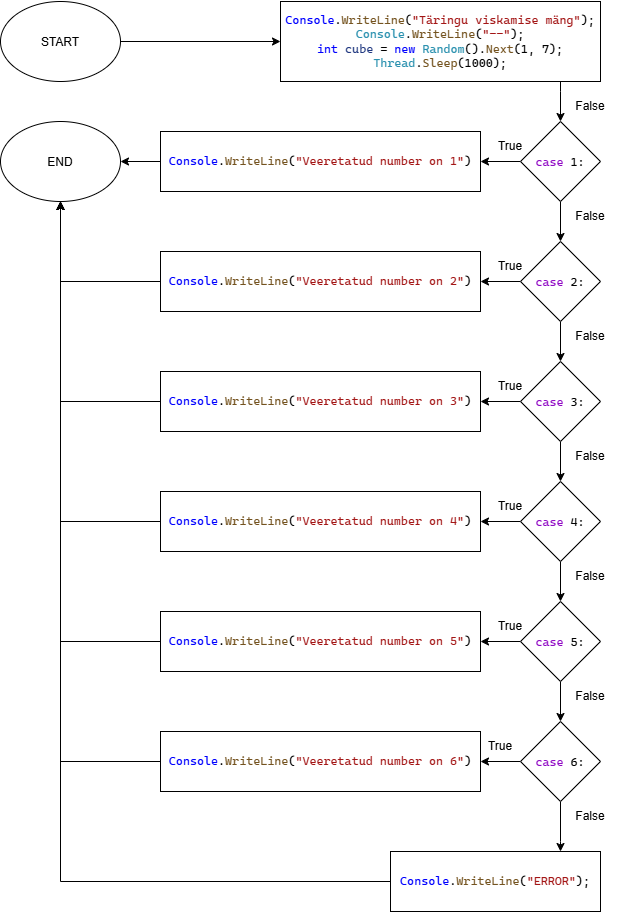

The diagram above was exported from draw.io. Its source (the exported page's mxGraphModel, read from the mxfile embedded in the PNG):
<mxGraphModel dx="1724" dy="987" grid="1" gridSize="10" guides="1" tooltips="1" connect="1" arrows="1" fold="1" page="1" pageScale="1" pageWidth="850" pageHeight="1100" math="0" shadow="0">
  <root>
    <mxCell id="0" />
    <mxCell id="1" parent="0" />
    <mxCell id="8xi2jdq-IczNlJaLEP7--9" edge="1" parent="1" source="8xi2jdq-IczNlJaLEP7--1" style="edgeStyle=orthogonalEdgeStyle;rounded=0;orthogonalLoop=1;jettySize=auto;html=1;" target="8xi2jdq-IczNlJaLEP7--2">
      <mxGeometry relative="1" as="geometry" />
    </mxCell>
    <mxCell id="8xi2jdq-IczNlJaLEP7--1" parent="1" style="ellipse;whiteSpace=wrap;html=1;shapeInside=1;" value="START" vertex="1">
      <mxGeometry height="80" width="120" x="-40" y="40" as="geometry" />
    </mxCell>
    <mxCell id="8xi2jdq-IczNlJaLEP7--10" edge="1" parent="1" source="8xi2jdq-IczNlJaLEP7--2" style="edgeStyle=orthogonalEdgeStyle;rounded=0;orthogonalLoop=1;jettySize=auto;html=1;" target="8xi2jdq-IczNlJaLEP7--3">
      <mxGeometry relative="1" as="geometry">
        <Array as="points">
          <mxPoint x="520" y="130" />
          <mxPoint x="520" y="130" />
        </Array>
      </mxGeometry>
    </mxCell>
    <mxCell id="8xi2jdq-IczNlJaLEP7--2" parent="1" style="rounded=0;whiteSpace=wrap;html=1;" value="&lt;pre style=&quot;font-family: &amp;quot;Cascadia Mono&amp;quot;; font-size: 9pt;&quot;&gt;&lt;span style=&quot;color: rgb(0, 0, 255);&quot;&gt;Console&lt;/span&gt;.&lt;span style=&quot;color: rgb(116, 83, 31);&quot;&gt;WriteLine&lt;/span&gt;(&lt;span style=&quot;color: rgb(163, 21, 21);&quot;&gt;&quot;Täringu viskamise mäng&quot;&lt;/span&gt;);&lt;br&gt;&lt;span style=&quot;color: rgb(43, 145, 175);&quot;&gt;Console&lt;/span&gt;.&lt;span style=&quot;color: rgb(116, 83, 31);&quot;&gt;WriteLine&lt;/span&gt;(&lt;span style=&quot;color: rgb(163, 21, 21);&quot;&gt;&quot;--&quot;&lt;/span&gt;);&lt;br&gt;&lt;span style=&quot;color: rgb(0, 0, 255);&quot;&gt;int&lt;/span&gt; &lt;span style=&quot;color: rgb(31, 55, 127);&quot;&gt;cube&lt;/span&gt; = &lt;span style=&quot;color: rgb(0, 0, 255);&quot;&gt;new&lt;/span&gt; &lt;span style=&quot;color: rgb(43, 145, 175);&quot;&gt;Random&lt;/span&gt;().&lt;span style=&quot;color: rgb(116, 83, 31);&quot;&gt;Next&lt;/span&gt;(1, 7);&lt;br&gt;&lt;span style=&quot;color: rgb(43, 145, 175);&quot;&gt;Thread&lt;/span&gt;.&lt;span style=&quot;color: rgb(116, 83, 31);&quot;&gt;Sleep&lt;/span&gt;(1000);&lt;/pre&gt;" vertex="1">
      <mxGeometry height="80" width="320" x="240" y="40" as="geometry" />
    </mxCell>
    <mxCell id="8xi2jdq-IczNlJaLEP7--11" edge="1" parent="1" source="8xi2jdq-IczNlJaLEP7--3" style="edgeStyle=orthogonalEdgeStyle;rounded=0;orthogonalLoop=1;jettySize=auto;html=1;" target="8xi2jdq-IczNlJaLEP7--4">
      <mxGeometry relative="1" as="geometry" />
    </mxCell>
    <mxCell id="8xi2jdq-IczNlJaLEP7--22" edge="1" parent="1" source="8xi2jdq-IczNlJaLEP7--3" style="edgeStyle=orthogonalEdgeStyle;rounded=0;orthogonalLoop=1;jettySize=auto;html=1;" target="8xi2jdq-IczNlJaLEP7--16">
      <mxGeometry relative="1" as="geometry" />
    </mxCell>
    <mxCell id="8xi2jdq-IczNlJaLEP7--3" parent="1" style="rhombus;whiteSpace=wrap;html=1;shapeInside=1;" value="&lt;pre style=&quot;font-family: &amp;quot;Cascadia Mono&amp;quot;; font-size: 9pt;&quot;&gt;&lt;span style=&quot;color:#8f08c4&quot;&gt;case&lt;/span&gt; 1:&lt;/pre&gt;" vertex="1">
      <mxGeometry height="80" width="80" x="480" y="160" as="geometry" />
    </mxCell>
    <mxCell id="8xi2jdq-IczNlJaLEP7--12" edge="1" parent="1" source="8xi2jdq-IczNlJaLEP7--4" style="edgeStyle=orthogonalEdgeStyle;rounded=0;orthogonalLoop=1;jettySize=auto;html=1;" target="8xi2jdq-IczNlJaLEP7--5">
      <mxGeometry relative="1" as="geometry" />
    </mxCell>
    <mxCell id="8xi2jdq-IczNlJaLEP7--23" edge="1" parent="1" source="8xi2jdq-IczNlJaLEP7--4" style="edgeStyle=orthogonalEdgeStyle;rounded=0;orthogonalLoop=1;jettySize=auto;html=1;" target="8xi2jdq-IczNlJaLEP7--17">
      <mxGeometry relative="1" as="geometry" />
    </mxCell>
    <mxCell id="8xi2jdq-IczNlJaLEP7--4" parent="1" style="rhombus;whiteSpace=wrap;html=1;shapeInside=1;" value="&lt;pre style=&quot;font-family: &amp;quot;Cascadia Mono&amp;quot;; font-size: 9pt;&quot;&gt;&lt;span style=&quot;color: rgb(143, 8, 196);&quot;&gt;case&lt;/span&gt; 2:&lt;/pre&gt;" vertex="1">
      <mxGeometry height="80" width="80" x="480" y="280" as="geometry" />
    </mxCell>
    <mxCell id="8xi2jdq-IczNlJaLEP7--13" edge="1" parent="1" source="8xi2jdq-IczNlJaLEP7--5" style="edgeStyle=orthogonalEdgeStyle;rounded=0;orthogonalLoop=1;jettySize=auto;html=1;" target="8xi2jdq-IczNlJaLEP7--6">
      <mxGeometry relative="1" as="geometry" />
    </mxCell>
    <mxCell id="8xi2jdq-IczNlJaLEP7--24" edge="1" parent="1" source="8xi2jdq-IczNlJaLEP7--5" style="edgeStyle=orthogonalEdgeStyle;rounded=0;orthogonalLoop=1;jettySize=auto;html=1;" target="8xi2jdq-IczNlJaLEP7--18">
      <mxGeometry relative="1" as="geometry" />
    </mxCell>
    <mxCell id="8xi2jdq-IczNlJaLEP7--5" parent="1" style="rhombus;whiteSpace=wrap;html=1;shapeInside=1;" value="&lt;pre style=&quot;font-family: &amp;quot;Cascadia Mono&amp;quot;; font-size: 9pt;&quot;&gt;&lt;span style=&quot;color: rgb(143, 8, 196);&quot;&gt;case&lt;/span&gt; 3:&lt;/pre&gt;" vertex="1">
      <mxGeometry height="80" width="80" x="480" y="400" as="geometry" />
    </mxCell>
    <mxCell id="8xi2jdq-IczNlJaLEP7--14" edge="1" parent="1" source="8xi2jdq-IczNlJaLEP7--6" style="edgeStyle=orthogonalEdgeStyle;rounded=0;orthogonalLoop=1;jettySize=auto;html=1;" target="8xi2jdq-IczNlJaLEP7--7">
      <mxGeometry relative="1" as="geometry" />
    </mxCell>
    <mxCell id="8xi2jdq-IczNlJaLEP7--25" edge="1" parent="1" source="8xi2jdq-IczNlJaLEP7--6" style="edgeStyle=orthogonalEdgeStyle;rounded=0;orthogonalLoop=1;jettySize=auto;html=1;" target="8xi2jdq-IczNlJaLEP7--19">
      <mxGeometry relative="1" as="geometry" />
    </mxCell>
    <mxCell id="8xi2jdq-IczNlJaLEP7--6" parent="1" style="rhombus;whiteSpace=wrap;html=1;shapeInside=1;" value="&lt;pre style=&quot;font-family: &amp;quot;Cascadia Mono&amp;quot;; font-size: 9pt;&quot;&gt;&lt;span style=&quot;color: rgb(143, 8, 196);&quot;&gt;case&lt;/span&gt; 4:&lt;/pre&gt;" vertex="1">
      <mxGeometry height="80" width="80" x="480" y="520" as="geometry" />
    </mxCell>
    <mxCell id="8xi2jdq-IczNlJaLEP7--15" edge="1" parent="1" source="8xi2jdq-IczNlJaLEP7--7" style="edgeStyle=orthogonalEdgeStyle;rounded=0;orthogonalLoop=1;jettySize=auto;html=1;" target="8xi2jdq-IczNlJaLEP7--8">
      <mxGeometry relative="1" as="geometry" />
    </mxCell>
    <mxCell id="8xi2jdq-IczNlJaLEP7--26" edge="1" parent="1" source="8xi2jdq-IczNlJaLEP7--7" style="edgeStyle=orthogonalEdgeStyle;rounded=0;orthogonalLoop=1;jettySize=auto;html=1;" target="8xi2jdq-IczNlJaLEP7--20">
      <mxGeometry relative="1" as="geometry" />
    </mxCell>
    <mxCell id="8xi2jdq-IczNlJaLEP7--7" parent="1" style="rhombus;whiteSpace=wrap;html=1;shapeInside=1;" value="&lt;pre style=&quot;font-family: &amp;quot;Cascadia Mono&amp;quot;; font-size: 9pt;&quot;&gt;&lt;span style=&quot;color: rgb(143, 8, 196);&quot;&gt;case&lt;/span&gt; 5:&lt;/pre&gt;" vertex="1">
      <mxGeometry height="80" width="80" x="480" y="640" as="geometry" />
    </mxCell>
    <mxCell id="8xi2jdq-IczNlJaLEP7--27" edge="1" parent="1" source="8xi2jdq-IczNlJaLEP7--8" style="edgeStyle=orthogonalEdgeStyle;rounded=0;orthogonalLoop=1;jettySize=auto;html=1;" target="8xi2jdq-IczNlJaLEP7--21">
      <mxGeometry relative="1" as="geometry" />
    </mxCell>
    <mxCell id="8xi2jdq-IczNlJaLEP7--29" edge="1" parent="1" source="8xi2jdq-IczNlJaLEP7--8" style="edgeStyle=orthogonalEdgeStyle;rounded=0;orthogonalLoop=1;jettySize=auto;html=1;" target="8xi2jdq-IczNlJaLEP7--28">
      <mxGeometry relative="1" as="geometry">
        <Array as="points">
          <mxPoint x="520" y="880" />
          <mxPoint x="520" y="880" />
        </Array>
      </mxGeometry>
    </mxCell>
    <mxCell id="8xi2jdq-IczNlJaLEP7--8" parent="1" style="rhombus;whiteSpace=wrap;html=1;shapeInside=1;" value="&lt;pre style=&quot;font-family: &amp;quot;Cascadia Mono&amp;quot;; font-size: 9pt;&quot;&gt;&lt;span style=&quot;color: rgb(143, 8, 196);&quot;&gt;case&lt;/span&gt; 6:&lt;/pre&gt;" vertex="1">
      <mxGeometry height="80" width="80" x="480" y="760" as="geometry" />
    </mxCell>
    <mxCell id="8xi2jdq-IczNlJaLEP7--37" edge="1" parent="1" source="8xi2jdq-IczNlJaLEP7--16" style="edgeStyle=orthogonalEdgeStyle;rounded=0;orthogonalLoop=1;jettySize=auto;html=1;" target="8xi2jdq-IczNlJaLEP7--30">
      <mxGeometry relative="1" as="geometry" />
    </mxCell>
    <mxCell id="8xi2jdq-IczNlJaLEP7--16" parent="1" style="rounded=0;whiteSpace=wrap;html=1;" value="&#10;&lt;pre style=&quot;font-family:'Cascadia Mono';font-size:9pt;color:#000000&quot;&gt;&lt;span style=&quot;color:#0000ff&quot;&gt;Console&lt;/span&gt;.&lt;span style=&quot;color:#74531f&quot;&gt;WriteLine&lt;/span&gt;(&lt;span style=&quot;color:#a31515&quot;&gt;&quot;Veeretatud number on 1&quot;&lt;/span&gt;)&lt;/pre&gt;&#10;" vertex="1">
      <mxGeometry height="60" width="320" x="120" y="170" as="geometry" />
    </mxCell>
    <mxCell id="8xi2jdq-IczNlJaLEP7--36" edge="1" parent="1" source="8xi2jdq-IczNlJaLEP7--17" style="edgeStyle=orthogonalEdgeStyle;rounded=0;orthogonalLoop=1;jettySize=auto;html=1;" target="8xi2jdq-IczNlJaLEP7--30">
      <mxGeometry relative="1" as="geometry" />
    </mxCell>
    <mxCell id="8xi2jdq-IczNlJaLEP7--17" parent="1" style="rounded=0;whiteSpace=wrap;html=1;" value="&lt;pre style=&quot;font-family: &amp;quot;Cascadia Mono&amp;quot;; font-size: 9pt; color: rgb(0, 0, 0);&quot;&gt;&lt;span style=&quot;color: rgb(0, 0, 255);&quot;&gt;Console&lt;/span&gt;.&lt;span style=&quot;color: rgb(116, 83, 31);&quot;&gt;WriteLine&lt;/span&gt;(&lt;span style=&quot;color: rgb(163, 21, 21);&quot;&gt;&quot;Veeretatud number on 2&quot;&lt;/span&gt;)&lt;/pre&gt;" vertex="1">
      <mxGeometry height="60" width="320" x="120" y="290" as="geometry" />
    </mxCell>
    <mxCell id="8xi2jdq-IczNlJaLEP7--35" edge="1" parent="1" source="8xi2jdq-IczNlJaLEP7--18" style="edgeStyle=orthogonalEdgeStyle;rounded=0;orthogonalLoop=1;jettySize=auto;html=1;" target="8xi2jdq-IczNlJaLEP7--30">
      <mxGeometry relative="1" as="geometry" />
    </mxCell>
    <mxCell id="8xi2jdq-IczNlJaLEP7--18" parent="1" style="rounded=0;whiteSpace=wrap;html=1;" value="&lt;pre style=&quot;font-family: &amp;quot;Cascadia Mono&amp;quot;; font-size: 9pt; color: rgb(0, 0, 0);&quot;&gt;&lt;span style=&quot;color: rgb(0, 0, 255);&quot;&gt;Console&lt;/span&gt;.&lt;span style=&quot;color: rgb(116, 83, 31);&quot;&gt;WriteLine&lt;/span&gt;(&lt;span style=&quot;color: rgb(163, 21, 21);&quot;&gt;&quot;Veeretatud number on 3&quot;&lt;/span&gt;)&lt;/pre&gt;" vertex="1">
      <mxGeometry height="60" width="320" x="120" y="410" as="geometry" />
    </mxCell>
    <mxCell id="8xi2jdq-IczNlJaLEP7--34" edge="1" parent="1" source="8xi2jdq-IczNlJaLEP7--19" style="edgeStyle=orthogonalEdgeStyle;rounded=0;orthogonalLoop=1;jettySize=auto;html=1;" target="8xi2jdq-IczNlJaLEP7--30">
      <mxGeometry relative="1" as="geometry" />
    </mxCell>
    <mxCell id="8xi2jdq-IczNlJaLEP7--19" parent="1" style="rounded=0;whiteSpace=wrap;html=1;" value="&lt;pre style=&quot;font-family: &amp;quot;Cascadia Mono&amp;quot;; font-size: 9pt; color: rgb(0, 0, 0);&quot;&gt;&lt;span style=&quot;color: rgb(0, 0, 255);&quot;&gt;Console&lt;/span&gt;.&lt;span style=&quot;color: rgb(116, 83, 31);&quot;&gt;WriteLine&lt;/span&gt;(&lt;span style=&quot;color: rgb(163, 21, 21);&quot;&gt;&quot;Veeretatud number on 4&quot;&lt;/span&gt;)&lt;/pre&gt;" vertex="1">
      <mxGeometry height="60" width="320" x="120" y="530" as="geometry" />
    </mxCell>
    <mxCell id="8xi2jdq-IczNlJaLEP7--33" edge="1" parent="1" source="8xi2jdq-IczNlJaLEP7--20" style="edgeStyle=orthogonalEdgeStyle;rounded=0;orthogonalLoop=1;jettySize=auto;html=1;" target="8xi2jdq-IczNlJaLEP7--30">
      <mxGeometry relative="1" as="geometry" />
    </mxCell>
    <mxCell id="8xi2jdq-IczNlJaLEP7--20" parent="1" style="rounded=0;whiteSpace=wrap;html=1;" value="&lt;pre style=&quot;font-family: &amp;quot;Cascadia Mono&amp;quot;; font-size: 9pt; color: rgb(0, 0, 0);&quot;&gt;&lt;span style=&quot;color: rgb(0, 0, 255);&quot;&gt;Console&lt;/span&gt;.&lt;span style=&quot;color: rgb(116, 83, 31);&quot;&gt;WriteLine&lt;/span&gt;(&lt;span style=&quot;color: rgb(163, 21, 21);&quot;&gt;&quot;Veeretatud number on 5&quot;&lt;/span&gt;)&lt;/pre&gt;" vertex="1">
      <mxGeometry height="60" width="320" x="120" y="650" as="geometry" />
    </mxCell>
    <mxCell id="8xi2jdq-IczNlJaLEP7--32" edge="1" parent="1" source="8xi2jdq-IczNlJaLEP7--21" style="edgeStyle=orthogonalEdgeStyle;rounded=0;orthogonalLoop=1;jettySize=auto;html=1;" target="8xi2jdq-IczNlJaLEP7--30">
      <mxGeometry relative="1" as="geometry" />
    </mxCell>
    <mxCell id="8xi2jdq-IczNlJaLEP7--21" parent="1" style="rounded=0;whiteSpace=wrap;html=1;" value="&lt;pre style=&quot;font-family: &amp;quot;Cascadia Mono&amp;quot;; font-size: 9pt; color: rgb(0, 0, 0);&quot;&gt;&lt;span style=&quot;color: rgb(0, 0, 255);&quot;&gt;Console&lt;/span&gt;.&lt;span style=&quot;color: rgb(116, 83, 31);&quot;&gt;WriteLine&lt;/span&gt;(&lt;span style=&quot;color: rgb(163, 21, 21);&quot;&gt;&quot;Veeretatud number on 6&quot;&lt;/span&gt;)&lt;/pre&gt;" vertex="1">
      <mxGeometry height="60" width="320" x="120" y="770" as="geometry" />
    </mxCell>
    <mxCell id="8xi2jdq-IczNlJaLEP7--31" edge="1" parent="1" source="8xi2jdq-IczNlJaLEP7--28" style="edgeStyle=orthogonalEdgeStyle;rounded=0;orthogonalLoop=1;jettySize=auto;html=1;" target="8xi2jdq-IczNlJaLEP7--30">
      <mxGeometry relative="1" as="geometry" />
    </mxCell>
    <mxCell id="8xi2jdq-IczNlJaLEP7--28" parent="1" style="rounded=0;whiteSpace=wrap;html=1;" value="&lt;pre style=&quot;font-family: &amp;quot;Cascadia Mono&amp;quot;; font-size: 9pt;&quot;&gt;&lt;span style=&quot;color:#0000ff&quot;&gt;Console&lt;/span&gt;.&lt;span style=&quot;color:#74531f&quot;&gt;WriteLine&lt;/span&gt;(&lt;span style=&quot;color:#a31515&quot;&gt;&quot;ERROR&quot;&lt;/span&gt;);&lt;/pre&gt;" vertex="1">
      <mxGeometry height="60" width="210" x="350" y="890" as="geometry" />
    </mxCell>
    <mxCell id="8xi2jdq-IczNlJaLEP7--30" parent="1" style="ellipse;whiteSpace=wrap;html=1;shapeInside=1;" value="END" vertex="1">
      <mxGeometry height="80" width="120" x="-40" y="160" as="geometry" />
    </mxCell>
    <mxCell id="8xi2jdq-IczNlJaLEP7--38" parent="1" style="text;html=1;whiteSpace=wrap;strokeColor=none;fillColor=none;align=center;verticalAlign=middle;rounded=0;" value="False" vertex="1">
      <mxGeometry height="30" width="60" x="520" y="130" as="geometry" />
    </mxCell>
    <mxCell id="8xi2jdq-IczNlJaLEP7--39" parent="1" style="text;html=1;whiteSpace=wrap;strokeColor=none;fillColor=none;align=center;verticalAlign=middle;rounded=0;" value="False" vertex="1">
      <mxGeometry height="30" width="60" x="520" y="240" as="geometry" />
    </mxCell>
    <mxCell id="8xi2jdq-IczNlJaLEP7--40" parent="1" style="text;html=1;whiteSpace=wrap;strokeColor=none;fillColor=none;align=center;verticalAlign=middle;rounded=0;" value="False" vertex="1">
      <mxGeometry height="30" width="60" x="520" y="360" as="geometry" />
    </mxCell>
    <mxCell id="8xi2jdq-IczNlJaLEP7--41" parent="1" style="text;html=1;whiteSpace=wrap;strokeColor=none;fillColor=none;align=center;verticalAlign=middle;rounded=0;" value="False" vertex="1">
      <mxGeometry height="30" width="60" x="520" y="480" as="geometry" />
    </mxCell>
    <mxCell id="8xi2jdq-IczNlJaLEP7--42" parent="1" style="text;html=1;whiteSpace=wrap;strokeColor=none;fillColor=none;align=center;verticalAlign=middle;rounded=0;" value="False" vertex="1">
      <mxGeometry height="30" width="60" x="520" y="600" as="geometry" />
    </mxCell>
    <mxCell id="8xi2jdq-IczNlJaLEP7--43" parent="1" style="text;html=1;whiteSpace=wrap;strokeColor=none;fillColor=none;align=center;verticalAlign=middle;rounded=0;" value="False" vertex="1">
      <mxGeometry height="30" width="60" x="520" y="720" as="geometry" />
    </mxCell>
    <mxCell id="8xi2jdq-IczNlJaLEP7--44" parent="1" style="text;html=1;whiteSpace=wrap;strokeColor=none;fillColor=none;align=center;verticalAlign=middle;rounded=0;" value="False" vertex="1">
      <mxGeometry height="30" width="60" x="520" y="840" as="geometry" />
    </mxCell>
    <mxCell id="8xi2jdq-IczNlJaLEP7--45" parent="1" style="text;html=1;whiteSpace=wrap;strokeColor=none;fillColor=none;align=center;verticalAlign=middle;rounded=0;" value="True" vertex="1">
      <mxGeometry height="30" width="60" x="430" y="770" as="geometry" />
    </mxCell>
    <mxCell id="8xi2jdq-IczNlJaLEP7--46" parent="1" style="text;html=1;whiteSpace=wrap;strokeColor=none;fillColor=none;align=center;verticalAlign=middle;rounded=0;" value="True" vertex="1">
      <mxGeometry height="30" width="60" x="440" y="650" as="geometry" />
    </mxCell>
    <mxCell id="8xi2jdq-IczNlJaLEP7--47" parent="1" style="text;html=1;whiteSpace=wrap;strokeColor=none;fillColor=none;align=center;verticalAlign=middle;rounded=0;" value="True" vertex="1">
      <mxGeometry height="30" width="60" x="440" y="530" as="geometry" />
    </mxCell>
    <mxCell id="8xi2jdq-IczNlJaLEP7--48" parent="1" style="text;html=1;whiteSpace=wrap;strokeColor=none;fillColor=none;align=center;verticalAlign=middle;rounded=0;" value="True" vertex="1">
      <mxGeometry height="30" width="60" x="440" y="410" as="geometry" />
    </mxCell>
    <mxCell id="8xi2jdq-IczNlJaLEP7--49" parent="1" style="text;html=1;whiteSpace=wrap;strokeColor=none;fillColor=none;align=center;verticalAlign=middle;rounded=0;" value="True" vertex="1">
      <mxGeometry height="30" width="60" x="440" y="290" as="geometry" />
    </mxCell>
    <mxCell id="8xi2jdq-IczNlJaLEP7--50" parent="1" style="text;html=1;whiteSpace=wrap;strokeColor=none;fillColor=none;align=center;verticalAlign=middle;rounded=0;" value="True" vertex="1">
      <mxGeometry height="30" width="60" x="440" y="170" as="geometry" />
    </mxCell>
  </root>
</mxGraphModel>